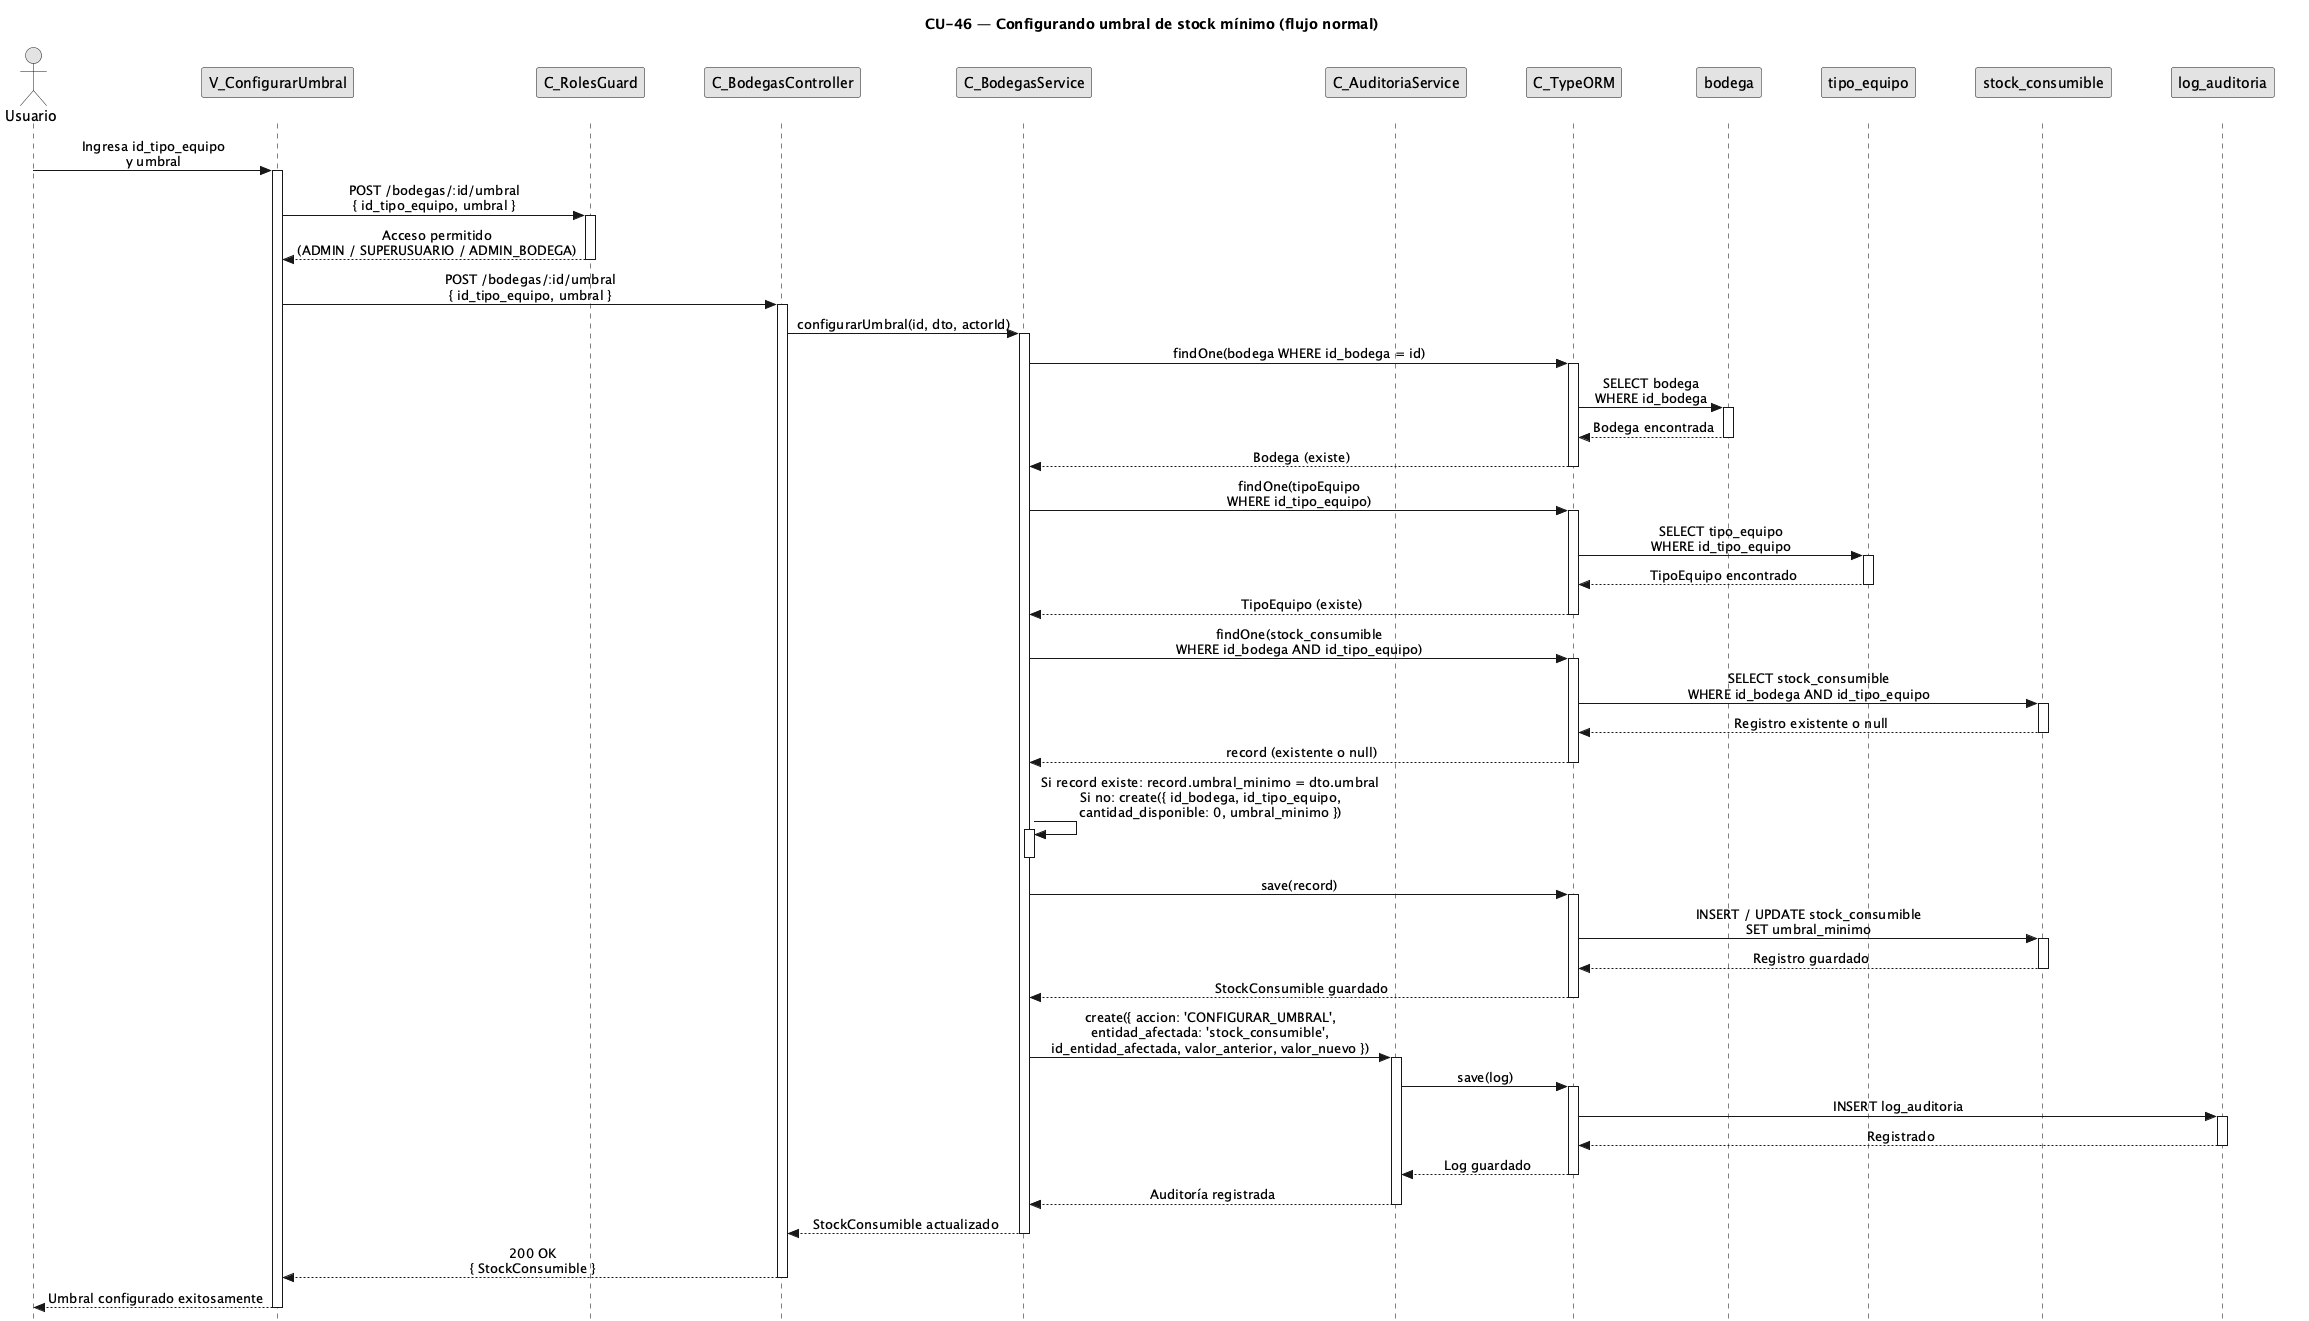

The diagram above was rendered by PlantUML. Its source (embedded in the PNG):
@startuml CU46-normal
title CU-46 — Configurando umbral de stock mínimo (flujo normal)

skinparam style strictuml
skinparam monochrome true
skinparam shadowing false
skinparam sequenceMessageAlign center
<style>
sequenceDiagram {
  participant {
    margin 25
  }
  actor {
    margin 20
  }
}
</style>
skinparam sequence {
  MessageAlign center
  LifeLineBorderColor black
}
hide footbox

actor "Usuario" as user
participant "V_ConfigurarUmbral" as view
participant "C_RolesGuard" as guard
participant "C_BodegasController" as ctrl
participant "C_BodegasService" as svc
participant "C_AuditoriaService" as aud
participant "C_TypeORM" as orm
participant "bodega" as bent
participant "tipo_equipo" as tent
participant "stock_consumible" as scent
participant "log_auditoria" as aent

user -> view : Ingresa id_tipo_equipo\ny umbral
activate view

view -> guard : POST /bodegas/:id/umbral\n{ id_tipo_equipo, umbral }
activate guard

guard --> view : Acceso permitido\n(ADMIN / SUPERUSUARIO / ADMIN_BODEGA)
deactivate guard

view -> ctrl : POST /bodegas/:id/umbral\n{ id_tipo_equipo, umbral }
activate ctrl

ctrl -> svc : configurarUmbral(id, dto, actorId)
activate svc

svc -> orm : findOne(bodega WHERE id_bodega = id)
activate orm

orm -> bent : SELECT bodega\nWHERE id_bodega
activate bent
bent --> orm : Bodega encontrada
deactivate bent

orm --> svc : Bodega (existe)
deactivate orm

svc -> orm : findOne(tipoEquipo\nWHERE id_tipo_equipo)
activate orm

orm -> tent : SELECT tipo_equipo\nWHERE id_tipo_equipo
activate tent
tent --> orm : TipoEquipo encontrado
deactivate tent

orm --> svc : TipoEquipo (existe)
deactivate orm

svc -> orm : findOne(stock_consumible\nWHERE id_bodega AND id_tipo_equipo)
activate orm

orm -> scent : SELECT stock_consumible\nWHERE id_bodega AND id_tipo_equipo
activate scent
scent --> orm : Registro existente o null
deactivate scent

orm --> svc : record (existente o null)
deactivate orm

svc -> svc : Si record existe: record.umbral_minimo = dto.umbral\nSi no: create({ id_bodega, id_tipo_equipo,\ncantidad_disponible: 0, umbral_minimo })
activate svc
deactivate svc

svc -> orm : save(record)
activate orm

orm -> scent : INSERT / UPDATE stock_consumible\nSET umbral_minimo
activate scent
scent --> orm : Registro guardado
deactivate scent

orm --> svc : StockConsumible guardado
deactivate orm

svc -> aud : create({ accion: 'CONFIGURAR_UMBRAL',\nentidad_afectada: 'stock_consumible',\nid_entidad_afectada, valor_anterior, valor_nuevo })
activate aud

aud -> orm : save(log)
activate orm

orm -> aent : INSERT log_auditoria
activate aent
aent --> orm : Registrado
deactivate aent

orm --> aud : Log guardado
deactivate orm

aud --> svc : Auditoría registrada
deactivate aud

svc --> ctrl : StockConsumible actualizado
deactivate svc

ctrl --> view : 200 OK\n{ StockConsumible }
deactivate ctrl

view --> user : Umbral configurado exitosamente
deactivate view

@enduml